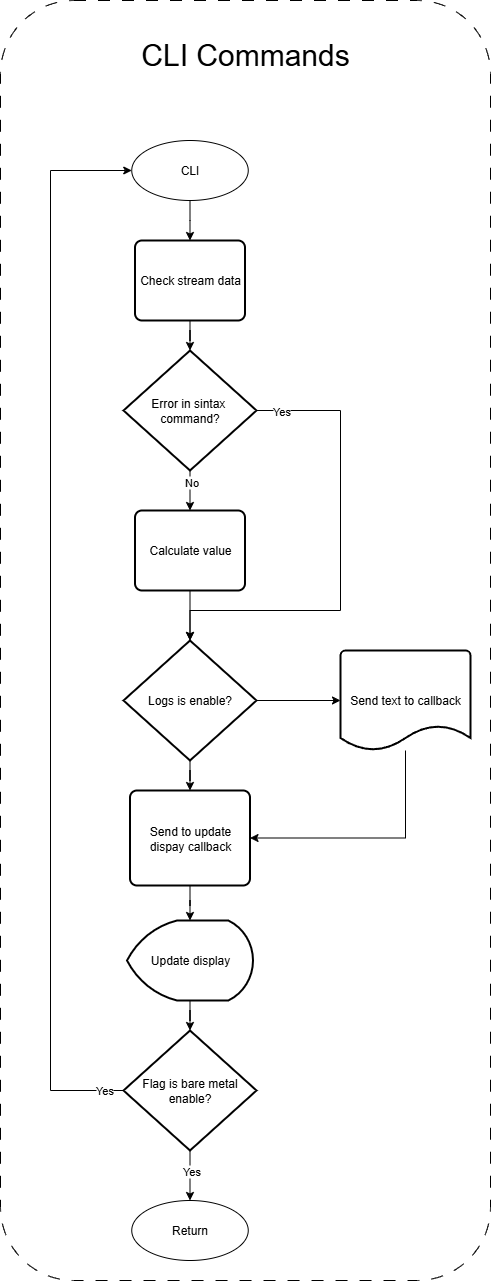

The diagram above was exported from draw.io. Its source (the exported page's mxGraphModel, read from the mxfile embedded in the PNG):
<mxGraphModel dx="4392" dy="3292" grid="1" gridSize="10" guides="1" tooltips="1" connect="1" arrows="1" fold="1" page="1" pageScale="1" pageWidth="827" pageHeight="1169" math="0" shadow="0">
  <root>
    <mxCell id="0" />
    <mxCell id="1" parent="0" />
    <mxCell id="2" value="" style="edgeStyle=orthogonalEdgeStyle;rounded=0;orthogonalLoop=1;jettySize=auto;html=1;" edge="1" source="3" target="22" parent="1">
      <mxGeometry relative="1" as="geometry" />
    </mxCell>
    <mxCell id="3" value="Update display" style="strokeWidth=2;html=1;shape=mxgraph.flowchart.display;whiteSpace=wrap;" vertex="1" parent="1">
      <mxGeometry x="576.5" y="440" width="126" height="80" as="geometry" />
    </mxCell>
    <mxCell id="4" value="" style="edgeStyle=orthogonalEdgeStyle;rounded=0;orthogonalLoop=1;jettySize=auto;html=1;" edge="1" source="5" target="8" parent="1">
      <mxGeometry relative="1" as="geometry" />
    </mxCell>
    <mxCell id="5" value="Check stream data" style="rounded=1;whiteSpace=wrap;html=1;absoluteArcSize=1;arcSize=14;strokeWidth=2;" vertex="1" parent="1">
      <mxGeometry x="584.5" y="-240" width="110" height="80" as="geometry" />
    </mxCell>
    <mxCell id="6" value="" style="edgeStyle=orthogonalEdgeStyle;rounded=0;orthogonalLoop=1;jettySize=auto;html=1;" edge="1" source="8" target="26" parent="1">
      <mxGeometry relative="1" as="geometry" />
    </mxCell>
    <mxCell id="7" value="No" style="edgeLabel;html=1;align=center;verticalAlign=middle;resizable=0;points=[];" vertex="1" connectable="0" parent="6">
      <mxGeometry x="-0.1467" relative="1" as="geometry">
        <mxPoint y="-7" as="offset" />
      </mxGeometry>
    </mxCell>
    <mxCell id="8" value="Error in sintax&amp;nbsp; command?" style="strokeWidth=2;html=1;shape=mxgraph.flowchart.decision;whiteSpace=wrap;" vertex="1" parent="1">
      <mxGeometry x="573" y="-130" width="133" height="120" as="geometry" />
    </mxCell>
    <mxCell id="9" value="" style="edgeStyle=orthogonalEdgeStyle;rounded=0;orthogonalLoop=1;jettySize=auto;html=1;" edge="1" source="11" target="15" parent="1">
      <mxGeometry relative="1" as="geometry" />
    </mxCell>
    <mxCell id="10" value="" style="edgeStyle=orthogonalEdgeStyle;rounded=0;orthogonalLoop=1;jettySize=auto;html=1;" edge="1" source="11" target="13" parent="1">
      <mxGeometry relative="1" as="geometry" />
    </mxCell>
    <mxCell id="11" value="Logs is enable?" style="strokeWidth=2;html=1;shape=mxgraph.flowchart.decision;whiteSpace=wrap;" vertex="1" parent="1">
      <mxGeometry x="573" y="160" width="133" height="120" as="geometry" />
    </mxCell>
    <mxCell id="12" style="edgeStyle=orthogonalEdgeStyle;rounded=0;orthogonalLoop=1;jettySize=auto;html=1;entryX=1;entryY=0.5;entryDx=0;entryDy=0;" edge="1" source="13" target="15" parent="1">
      <mxGeometry relative="1" as="geometry">
        <Array as="points">
          <mxPoint x="855" y="357" />
        </Array>
      </mxGeometry>
    </mxCell>
    <mxCell id="13" value="Send text to callback" style="strokeWidth=2;html=1;shape=mxgraph.flowchart.document2;whiteSpace=wrap;size=0.25;" vertex="1" parent="1">
      <mxGeometry x="790" y="170" width="130" height="100" as="geometry" />
    </mxCell>
    <mxCell id="14" value="" style="edgeStyle=orthogonalEdgeStyle;rounded=0;orthogonalLoop=1;jettySize=auto;html=1;" edge="1" source="15" target="3" parent="1">
      <mxGeometry relative="1" as="geometry" />
    </mxCell>
    <mxCell id="15" value="Send to update dispay callback" style="rounded=1;whiteSpace=wrap;html=1;absoluteArcSize=1;arcSize=14;strokeWidth=2;" vertex="1" parent="1">
      <mxGeometry x="579.5" y="310" width="120" height="95" as="geometry" />
    </mxCell>
    <mxCell id="16" value="" style="edgeStyle=orthogonalEdgeStyle;rounded=0;orthogonalLoop=1;jettySize=auto;html=1;" edge="1" source="17" target="5" parent="1">
      <mxGeometry relative="1" as="geometry" />
    </mxCell>
    <mxCell id="17" value="CLI" style="ellipse;whiteSpace=wrap;html=1;" vertex="1" parent="1">
      <mxGeometry x="581.25" y="-340" width="116.5" height="60" as="geometry" />
    </mxCell>
    <mxCell id="18" value="" style="edgeStyle=orthogonalEdgeStyle;rounded=0;orthogonalLoop=1;jettySize=auto;html=1;" edge="1" source="22" target="27" parent="1">
      <mxGeometry relative="1" as="geometry" />
    </mxCell>
    <mxCell id="19" value="Yes" style="edgeLabel;html=1;align=center;verticalAlign=middle;resizable=0;points=[];" vertex="1" connectable="0" parent="18">
      <mxGeometry x="-0.1895" y="-1" relative="1" as="geometry">
        <mxPoint x="1" as="offset" />
      </mxGeometry>
    </mxCell>
    <mxCell id="20" style="edgeStyle=orthogonalEdgeStyle;rounded=0;orthogonalLoop=1;jettySize=auto;html=1;entryX=0;entryY=0.5;entryDx=0;entryDy=0;" edge="1" source="22" target="17" parent="1">
      <mxGeometry relative="1" as="geometry">
        <Array as="points">
          <mxPoint x="500" y="610" />
          <mxPoint x="500" y="-310" />
        </Array>
      </mxGeometry>
    </mxCell>
    <mxCell id="21" value="Yes" style="edgeLabel;html=1;align=center;verticalAlign=middle;resizable=0;points=[];" vertex="1" connectable="0" parent="20">
      <mxGeometry x="-0.9631" y="-1" relative="1" as="geometry">
        <mxPoint as="offset" />
      </mxGeometry>
    </mxCell>
    <mxCell id="22" value="Flag is bare metal enable?" style="strokeWidth=2;html=1;shape=mxgraph.flowchart.decision;whiteSpace=wrap;flipV=1;" vertex="1" parent="1">
      <mxGeometry x="573" y="550" width="133" height="120" as="geometry" />
    </mxCell>
    <mxCell id="23" style="edgeStyle=orthogonalEdgeStyle;rounded=0;orthogonalLoop=1;jettySize=auto;html=1;entryX=0.5;entryY=0;entryDx=0;entryDy=0;entryPerimeter=0;" edge="1" source="8" target="11" parent="1">
      <mxGeometry relative="1" as="geometry">
        <Array as="points">
          <mxPoint x="790" y="-70" />
          <mxPoint x="790" y="130" />
          <mxPoint x="640" y="130" />
        </Array>
      </mxGeometry>
    </mxCell>
    <mxCell id="24" value="Yes" style="edgeLabel;html=1;align=center;verticalAlign=middle;resizable=0;points=[];" vertex="1" connectable="0" parent="23">
      <mxGeometry x="-0.7898" y="-1" relative="1" as="geometry">
        <mxPoint x="-26" y="-1" as="offset" />
      </mxGeometry>
    </mxCell>
    <mxCell id="25" value="" style="edgeStyle=orthogonalEdgeStyle;rounded=0;orthogonalLoop=1;jettySize=auto;html=1;" edge="1" source="26" target="11" parent="1">
      <mxGeometry relative="1" as="geometry" />
    </mxCell>
    <mxCell id="26" value="Calculate value" style="rounded=1;whiteSpace=wrap;html=1;absoluteArcSize=1;arcSize=14;strokeWidth=2;" vertex="1" parent="1">
      <mxGeometry x="584.5" y="30" width="110" height="80" as="geometry" />
    </mxCell>
    <mxCell id="27" value="Return" style="ellipse;whiteSpace=wrap;html=1;" vertex="1" parent="1">
      <mxGeometry x="581.25" y="720" width="116.5" height="60" as="geometry" />
    </mxCell>
    <mxCell id="28" value="" style="rounded=1;whiteSpace=wrap;html=1;fillColor=none;dashed=1;dashPattern=12 12;" vertex="1" parent="1">
      <mxGeometry x="450" y="-480" width="490" height="1280" as="geometry" />
    </mxCell>
    <mxCell id="29" value="&lt;font style=&quot;font-size: 30px;&quot;&gt;CLI Commands&lt;/font&gt;" style="text;html=1;whiteSpace=wrap;overflow=hidden;rounded=0;align=center;" vertex="1" parent="1">
      <mxGeometry x="450" y="-450" width="490" height="60" as="geometry" />
    </mxCell>
  </root>
</mxGraphModel>